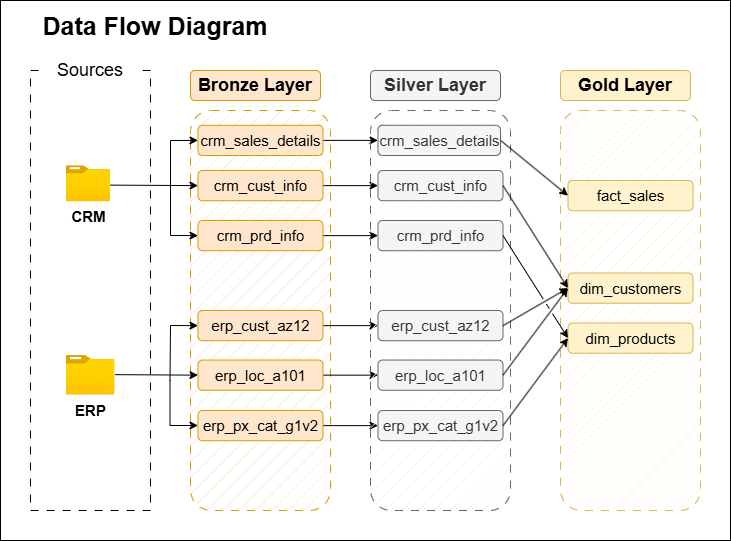

The diagram above was exported from draw.io. Its source (the exported page's mxGraphModel, read from the mxfile embedded in the PNG):
<mxGraphModel dx="1044" dy="626" grid="1" gridSize="10" guides="1" tooltips="1" connect="1" arrows="1" fold="1" page="1" pageScale="1" pageWidth="850" pageHeight="1100" background="#FFFFFF" math="0" shadow="0">
  <root>
    <mxCell id="0" />
    <mxCell id="1" parent="0" />
    <mxCell id="YqkB90EsVeuBnwkxG6aO-1" value="&lt;font style=&quot;font-size: 25px;&quot;&gt;&lt;b&gt;Data Flow Diagram&lt;/b&gt;&lt;/font&gt;" style="text;html=1;align=center;verticalAlign=middle;whiteSpace=wrap;rounded=0;" parent="1" vertex="1">
      <mxGeometry x="40" y="20" width="250" height="30" as="geometry" />
    </mxCell>
    <mxCell id="YqkB90EsVeuBnwkxG6aO-2" value="" style="rounded=0;whiteSpace=wrap;html=1;fillColor=none;dashed=1;dashPattern=8 8;" parent="1" vertex="1">
      <mxGeometry x="40" y="80" width="120" height="440" as="geometry" />
    </mxCell>
    <mxCell id="YqkB90EsVeuBnwkxG6aO-4" value="&lt;font style=&quot;font-size: 18px;&quot;&gt;Sources&lt;/font&gt;" style="rounded=0;whiteSpace=wrap;html=1;strokeColor=none;" parent="1" vertex="1">
      <mxGeometry x="50" y="60" width="100" height="40" as="geometry" />
    </mxCell>
    <mxCell id="YqkB90EsVeuBnwkxG6aO-5" value="&lt;b&gt;&lt;font style=&quot;font-size: 15px;&quot;&gt;CRM&lt;/font&gt;&lt;/b&gt;" style="image;aspect=fixed;html=1;points=[];align=center;fontSize=12;image=img/lib/azure2/general/Folder_Blank.svg;" parent="1" vertex="1">
      <mxGeometry x="75.5" y="175.23" width="44.5" height="36.12" as="geometry" />
    </mxCell>
    <mxCell id="YqkB90EsVeuBnwkxG6aO-6" value="&lt;b&gt;&lt;font style=&quot;font-size: 15px;&quot;&gt;ERP&lt;/font&gt;&lt;/b&gt;" style="image;aspect=fixed;html=1;points=[];align=center;fontSize=12;image=img/lib/azure2/general/Folder_Blank.svg;" parent="1" vertex="1">
      <mxGeometry x="75.5" y="364.77" width="49" height="39.77" as="geometry" />
    </mxCell>
    <mxCell id="YqkB90EsVeuBnwkxG6aO-7" value="" style="rounded=1;whiteSpace=wrap;html=1;fillColor=#ffe6cc;dashed=1;dashPattern=8 8;strokeColor=#d79b00;fillStyle=hatch;" parent="1" vertex="1">
      <mxGeometry x="200" y="120" width="140" height="400" as="geometry" />
    </mxCell>
    <mxCell id="YqkB90EsVeuBnwkxG6aO-8" value="&lt;font style=&quot;font-size: 18px;&quot;&gt;&lt;b style=&quot;&quot;&gt;Bronze Layer&lt;/b&gt;&lt;/font&gt;" style="rounded=1;whiteSpace=wrap;html=1;fillColor=#ffe6cc;strokeColor=#d79b00;" parent="1" vertex="1">
      <mxGeometry x="200" y="80" width="130" height="30" as="geometry" />
    </mxCell>
    <mxCell id="qpqBN6Q0HCCy7ic-RqsN-9" style="edgeStyle=orthogonalEdgeStyle;rounded=0;orthogonalLoop=1;jettySize=auto;html=1;exitX=1;exitY=0.5;exitDx=0;exitDy=0;entryX=0;entryY=0.5;entryDx=0;entryDy=0;" parent="1" source="YqkB90EsVeuBnwkxG6aO-9" target="qpqBN6Q0HCCy7ic-RqsN-3" edge="1">
      <mxGeometry relative="1" as="geometry" />
    </mxCell>
    <mxCell id="YqkB90EsVeuBnwkxG6aO-9" value="&lt;font style=&quot;font-size: 15px;&quot;&gt;crm_sales_details&lt;/font&gt;" style="rounded=1;whiteSpace=wrap;html=1;fillColor=#ffe6cc;strokeColor=#d79b00;" parent="1" vertex="1">
      <mxGeometry x="207.5" y="134.77" width="125" height="30.23" as="geometry" />
    </mxCell>
    <mxCell id="qpqBN6Q0HCCy7ic-RqsN-10" style="edgeStyle=orthogonalEdgeStyle;rounded=0;orthogonalLoop=1;jettySize=auto;html=1;exitX=1;exitY=0.5;exitDx=0;exitDy=0;entryX=0;entryY=0.5;entryDx=0;entryDy=0;" parent="1" source="YqkB90EsVeuBnwkxG6aO-10" target="qpqBN6Q0HCCy7ic-RqsN-4" edge="1">
      <mxGeometry relative="1" as="geometry" />
    </mxCell>
    <mxCell id="YqkB90EsVeuBnwkxG6aO-10" value="&lt;font style=&quot;font-size: 15px;&quot;&gt;crm_cust_info&lt;/font&gt;" style="rounded=1;whiteSpace=wrap;html=1;fillColor=#ffe6cc;strokeColor=#d79b00;" parent="1" vertex="1">
      <mxGeometry x="207.5" y="180" width="125" height="30.23" as="geometry" />
    </mxCell>
    <mxCell id="qpqBN6Q0HCCy7ic-RqsN-11" style="edgeStyle=orthogonalEdgeStyle;rounded=0;orthogonalLoop=1;jettySize=auto;html=1;exitX=1;exitY=0.5;exitDx=0;exitDy=0;entryX=0;entryY=0.5;entryDx=0;entryDy=0;" parent="1" source="YqkB90EsVeuBnwkxG6aO-11" target="qpqBN6Q0HCCy7ic-RqsN-5" edge="1">
      <mxGeometry relative="1" as="geometry" />
    </mxCell>
    <mxCell id="YqkB90EsVeuBnwkxG6aO-11" value="&lt;font style=&quot;font-size: 15px;&quot;&gt;crm_prd_info&lt;/font&gt;" style="rounded=1;whiteSpace=wrap;html=1;fillColor=#ffe6cc;strokeColor=#d79b00;" parent="1" vertex="1">
      <mxGeometry x="207.5" y="230" width="125" height="30.23" as="geometry" />
    </mxCell>
    <mxCell id="YqkB90EsVeuBnwkxG6aO-14" value="" style="endArrow=classic;html=1;rounded=0;entryX=0;entryY=0.5;entryDx=0;entryDy=0;" parent="1" target="YqkB90EsVeuBnwkxG6aO-10" edge="1">
      <mxGeometry width="50" height="50" relative="1" as="geometry">
        <mxPoint x="120" y="194.62" as="sourcePoint" />
        <mxPoint x="170" y="194.62" as="targetPoint" />
      </mxGeometry>
    </mxCell>
    <mxCell id="YqkB90EsVeuBnwkxG6aO-15" value="" style="endArrow=classic;html=1;rounded=0;entryX=0;entryY=0.5;entryDx=0;entryDy=0;" parent="1" target="YqkB90EsVeuBnwkxG6aO-9" edge="1">
      <mxGeometry width="50" height="50" relative="1" as="geometry">
        <mxPoint x="180" y="200" as="sourcePoint" />
        <mxPoint x="180" y="150" as="targetPoint" />
        <Array as="points">
          <mxPoint x="180" y="150" />
        </Array>
      </mxGeometry>
    </mxCell>
    <mxCell id="YqkB90EsVeuBnwkxG6aO-16" value="" style="endArrow=classic;html=1;rounded=0;entryX=0;entryY=0.5;entryDx=0;entryDy=0;" parent="1" target="YqkB90EsVeuBnwkxG6aO-11" edge="1">
      <mxGeometry width="50" height="50" relative="1" as="geometry">
        <mxPoint x="180" y="200" as="sourcePoint" />
        <mxPoint x="200" y="240" as="targetPoint" />
        <Array as="points">
          <mxPoint x="180" y="245" />
        </Array>
      </mxGeometry>
    </mxCell>
    <mxCell id="qpqBN6Q0HCCy7ic-RqsN-12" style="edgeStyle=orthogonalEdgeStyle;rounded=0;orthogonalLoop=1;jettySize=auto;html=1;exitX=1;exitY=0.5;exitDx=0;exitDy=0;entryX=0;entryY=0.5;entryDx=0;entryDy=0;" parent="1" source="YqkB90EsVeuBnwkxG6aO-17" target="qpqBN6Q0HCCy7ic-RqsN-6" edge="1">
      <mxGeometry relative="1" as="geometry" />
    </mxCell>
    <mxCell id="YqkB90EsVeuBnwkxG6aO-17" value="&lt;font style=&quot;font-size: 15px;&quot;&gt;erp_cust_az12&lt;/font&gt;" style="rounded=1;whiteSpace=wrap;html=1;fillColor=#ffe6cc;strokeColor=#d79b00;" parent="1" vertex="1">
      <mxGeometry x="207.5" y="320" width="125" height="30.23" as="geometry" />
    </mxCell>
    <mxCell id="qpqBN6Q0HCCy7ic-RqsN-13" style="edgeStyle=orthogonalEdgeStyle;rounded=0;orthogonalLoop=1;jettySize=auto;html=1;exitX=1;exitY=0.5;exitDx=0;exitDy=0;entryX=0;entryY=0.5;entryDx=0;entryDy=0;" parent="1" source="YqkB90EsVeuBnwkxG6aO-18" target="qpqBN6Q0HCCy7ic-RqsN-7" edge="1">
      <mxGeometry relative="1" as="geometry" />
    </mxCell>
    <mxCell id="YqkB90EsVeuBnwkxG6aO-18" value="&lt;font style=&quot;font-size: 15px;&quot;&gt;erp_loc_a101&lt;/font&gt;" style="rounded=1;whiteSpace=wrap;html=1;fillColor=#ffe6cc;strokeColor=#d79b00;" parent="1" vertex="1">
      <mxGeometry x="207.5" y="369.53999999999996" width="125" height="30.23" as="geometry" />
    </mxCell>
    <mxCell id="qpqBN6Q0HCCy7ic-RqsN-14" style="edgeStyle=orthogonalEdgeStyle;rounded=0;orthogonalLoop=1;jettySize=auto;html=1;exitX=1;exitY=0.5;exitDx=0;exitDy=0;" parent="1" source="YqkB90EsVeuBnwkxG6aO-19" target="qpqBN6Q0HCCy7ic-RqsN-8" edge="1">
      <mxGeometry relative="1" as="geometry" />
    </mxCell>
    <mxCell id="YqkB90EsVeuBnwkxG6aO-19" value="&lt;font style=&quot;font-size: 15px;&quot;&gt;erp_px_cat_g1v2&lt;/font&gt;" style="rounded=1;whiteSpace=wrap;html=1;fillColor=#ffe6cc;strokeColor=#d79b00;" parent="1" vertex="1">
      <mxGeometry x="207.5" y="420" width="125" height="30.23" as="geometry" />
    </mxCell>
    <mxCell id="YqkB90EsVeuBnwkxG6aO-20" value="" style="endArrow=classic;html=1;rounded=0;entryX=0;entryY=0.5;entryDx=0;entryDy=0;" parent="1" target="YqkB90EsVeuBnwkxG6aO-18" edge="1">
      <mxGeometry width="50" height="50" relative="1" as="geometry">
        <mxPoint x="124.5" y="384.15" as="sourcePoint" />
        <mxPoint x="212.5" y="384.53" as="targetPoint" />
      </mxGeometry>
    </mxCell>
    <mxCell id="YqkB90EsVeuBnwkxG6aO-21" value="" style="endArrow=classic;html=1;rounded=0;entryX=0;entryY=0.5;entryDx=0;entryDy=0;" parent="1" target="YqkB90EsVeuBnwkxG6aO-17" edge="1">
      <mxGeometry width="50" height="50" relative="1" as="geometry">
        <mxPoint x="179.5" y="390" as="sourcePoint" />
        <mxPoint x="207.5" y="340" as="targetPoint" />
        <Array as="points">
          <mxPoint x="180" y="335" />
        </Array>
      </mxGeometry>
    </mxCell>
    <mxCell id="YqkB90EsVeuBnwkxG6aO-22" value="" style="endArrow=classic;html=1;rounded=0;entryX=0;entryY=0.5;entryDx=0;entryDy=0;" parent="1" edge="1">
      <mxGeometry width="50" height="50" relative="1" as="geometry">
        <mxPoint x="179.5" y="390" as="sourcePoint" />
        <mxPoint x="207.5" y="435" as="targetPoint" />
        <Array as="points">
          <mxPoint x="179.5" y="435" />
        </Array>
      </mxGeometry>
    </mxCell>
    <mxCell id="qpqBN6Q0HCCy7ic-RqsN-1" value="" style="rounded=1;whiteSpace=wrap;html=1;fillColor=#f5f5f5;dashed=1;dashPattern=8 8;strokeColor=#666666;fillStyle=hatch;fontColor=#333333;" parent="1" vertex="1">
      <mxGeometry x="380" y="120" width="140" height="400" as="geometry" />
    </mxCell>
    <mxCell id="qpqBN6Q0HCCy7ic-RqsN-2" value="&lt;font style=&quot;font-size: 18px;&quot;&gt;&lt;b style=&quot;&quot;&gt;Silver Layer&lt;/b&gt;&lt;/font&gt;" style="rounded=1;whiteSpace=wrap;html=1;fillColor=#f5f5f5;strokeColor=#666666;fontColor=#333333;" parent="1" vertex="1">
      <mxGeometry x="380" y="80" width="130" height="30" as="geometry" />
    </mxCell>
    <mxCell id="qpqBN6Q0HCCy7ic-RqsN-3" value="&lt;font style=&quot;font-size: 15px;&quot;&gt;crm_sales_details&lt;/font&gt;" style="rounded=1;whiteSpace=wrap;html=1;fillColor=#f5f5f5;strokeColor=#666666;fontColor=#333333;" parent="1" vertex="1">
      <mxGeometry x="387.5" y="134.77" width="122.5" height="30.23" as="geometry" />
    </mxCell>
    <mxCell id="qpqBN6Q0HCCy7ic-RqsN-4" value="&lt;font style=&quot;font-size: 15px;&quot;&gt;crm_cust_info&lt;/font&gt;" style="rounded=1;whiteSpace=wrap;html=1;fillColor=#f5f5f5;strokeColor=#666666;fontColor=#333333;" parent="1" vertex="1">
      <mxGeometry x="387.5" y="180" width="125" height="30.23" as="geometry" />
    </mxCell>
    <mxCell id="qpqBN6Q0HCCy7ic-RqsN-5" value="&lt;font style=&quot;font-size: 15px;&quot;&gt;crm_prd_info&lt;/font&gt;" style="rounded=1;whiteSpace=wrap;html=1;fillColor=#f5f5f5;strokeColor=#666666;fontColor=#333333;" parent="1" vertex="1">
      <mxGeometry x="387.5" y="230" width="125" height="30.23" as="geometry" />
    </mxCell>
    <mxCell id="qpqBN6Q0HCCy7ic-RqsN-6" value="&lt;font style=&quot;font-size: 15px;&quot;&gt;erp_cust_az12&lt;/font&gt;" style="rounded=1;whiteSpace=wrap;html=1;fillColor=#f5f5f5;strokeColor=#666666;fontColor=#333333;" parent="1" vertex="1">
      <mxGeometry x="387.5" y="320" width="125" height="30.23" as="geometry" />
    </mxCell>
    <mxCell id="qpqBN6Q0HCCy7ic-RqsN-7" value="&lt;font style=&quot;font-size: 15px;&quot;&gt;erp_loc_a101&lt;/font&gt;" style="rounded=1;whiteSpace=wrap;html=1;fillColor=#f5f5f5;strokeColor=#666666;fontColor=#333333;" parent="1" vertex="1">
      <mxGeometry x="387.5" y="369.53999999999996" width="125" height="30.23" as="geometry" />
    </mxCell>
    <mxCell id="qpqBN6Q0HCCy7ic-RqsN-8" value="&lt;font style=&quot;font-size: 15px;&quot;&gt;erp_px_cat_g1v2&lt;/font&gt;" style="rounded=1;whiteSpace=wrap;html=1;fillColor=#f5f5f5;strokeColor=#666666;fontColor=#333333;" parent="1" vertex="1">
      <mxGeometry x="387.5" y="420" width="125" height="30.23" as="geometry" />
    </mxCell>
    <mxCell id="nDksSWfCXy5pAySrHeS0-1" value="" style="rounded=1;whiteSpace=wrap;html=1;fillColor=#fff2cc;dashed=1;dashPattern=8 8;strokeColor=#d6b656;fillStyle=hatch;" vertex="1" parent="1">
      <mxGeometry x="570" y="120" width="140" height="400" as="geometry" />
    </mxCell>
    <mxCell id="nDksSWfCXy5pAySrHeS0-2" value="&lt;font style=&quot;font-size: 18px;&quot;&gt;&lt;b style=&quot;&quot;&gt;Gold Layer&lt;/b&gt;&lt;/font&gt;" style="rounded=1;whiteSpace=wrap;html=1;fillColor=#fff2cc;strokeColor=#d6b656;" vertex="1" parent="1">
      <mxGeometry x="570" y="80" width="130" height="30" as="geometry" />
    </mxCell>
    <mxCell id="nDksSWfCXy5pAySrHeS0-3" value="&lt;font style=&quot;font-size: 15px;&quot;&gt;fact_sales&lt;/font&gt;" style="rounded=1;whiteSpace=wrap;html=1;fillColor=#fff2cc;strokeColor=#d6b656;" vertex="1" parent="1">
      <mxGeometry x="577.5" y="190" width="125" height="30.23" as="geometry" />
    </mxCell>
    <mxCell id="nDksSWfCXy5pAySrHeS0-4" value="&lt;font style=&quot;font-size: 15px;&quot;&gt;dim_customers&lt;/font&gt;" style="rounded=1;whiteSpace=wrap;html=1;fillColor=#fff2cc;strokeColor=#d6b656;" vertex="1" parent="1">
      <mxGeometry x="577.5" y="282.5" width="125" height="30.23" as="geometry" />
    </mxCell>
    <mxCell id="nDksSWfCXy5pAySrHeS0-5" value="&lt;font style=&quot;font-size: 15px;&quot;&gt;dim_products&lt;/font&gt;" style="rounded=1;whiteSpace=wrap;html=1;fillColor=#fff2cc;strokeColor=#d6b656;" vertex="1" parent="1">
      <mxGeometry x="577.5" y="332.5" width="125" height="30.23" as="geometry" />
    </mxCell>
    <mxCell id="nDksSWfCXy5pAySrHeS0-13" value="" style="endArrow=classic;html=1;rounded=0;entryX=0;entryY=0.5;entryDx=0;entryDy=0;exitX=1;exitY=0.5;exitDx=0;exitDy=0;jumpStyle=gap;" edge="1" parent="1" source="qpqBN6Q0HCCy7ic-RqsN-3" target="nDksSWfCXy5pAySrHeS0-3">
      <mxGeometry width="50" height="50" relative="1" as="geometry">
        <mxPoint x="500" y="570" as="sourcePoint" />
        <mxPoint x="550" y="520" as="targetPoint" />
      </mxGeometry>
    </mxCell>
    <mxCell id="nDksSWfCXy5pAySrHeS0-14" value="" style="endArrow=classic;html=1;rounded=0;entryX=0;entryY=0.5;entryDx=0;entryDy=0;exitX=1;exitY=0.5;exitDx=0;exitDy=0;jumpStyle=gap;" edge="1" parent="1" source="qpqBN6Q0HCCy7ic-RqsN-4" target="nDksSWfCXy5pAySrHeS0-4">
      <mxGeometry width="50" height="50" relative="1" as="geometry">
        <mxPoint x="530" y="200" as="sourcePoint" />
        <mxPoint x="598" y="255" as="targetPoint" />
      </mxGeometry>
    </mxCell>
    <mxCell id="nDksSWfCXy5pAySrHeS0-15" value="" style="endArrow=classic;html=1;rounded=0;entryX=0;entryY=0.5;entryDx=0;entryDy=0;exitX=1;exitY=0.5;exitDx=0;exitDy=0;jumpStyle=gap;" edge="1" parent="1" source="qpqBN6Q0HCCy7ic-RqsN-6" target="nDksSWfCXy5pAySrHeS0-4">
      <mxGeometry width="50" height="50" relative="1" as="geometry">
        <mxPoint x="540" y="312.73" as="sourcePoint" />
        <mxPoint x="605" y="415.73" as="targetPoint" />
      </mxGeometry>
    </mxCell>
    <mxCell id="nDksSWfCXy5pAySrHeS0-16" value="" style="endArrow=classic;html=1;rounded=0;entryX=0;entryY=0.5;entryDx=0;entryDy=0;exitX=1;exitY=0.5;exitDx=0;exitDy=0;jumpStyle=gap;" edge="1" parent="1" source="qpqBN6Q0HCCy7ic-RqsN-7" target="nDksSWfCXy5pAySrHeS0-4">
      <mxGeometry width="50" height="50" relative="1" as="geometry">
        <mxPoint x="530" y="436.77" as="sourcePoint" />
        <mxPoint x="595" y="399.77" as="targetPoint" />
      </mxGeometry>
    </mxCell>
    <mxCell id="nDksSWfCXy5pAySrHeS0-17" value="" style="endArrow=classic;html=1;rounded=0;entryX=0;entryY=0.5;entryDx=0;entryDy=0;exitX=1;exitY=0.5;exitDx=0;exitDy=0;jumpStyle=gap;" edge="1" parent="1" source="qpqBN6Q0HCCy7ic-RqsN-5" target="nDksSWfCXy5pAySrHeS0-5">
      <mxGeometry width="50" height="50" relative="1" as="geometry">
        <mxPoint x="533" y="355" as="sourcePoint" />
        <mxPoint x="598" y="318" as="targetPoint" />
      </mxGeometry>
    </mxCell>
    <mxCell id="nDksSWfCXy5pAySrHeS0-18" value="" style="endArrow=classic;html=1;rounded=0;entryX=0;entryY=0.5;entryDx=0;entryDy=0;exitX=1;exitY=0.5;exitDx=0;exitDy=0;jumpStyle=gap;" edge="1" parent="1" source="qpqBN6Q0HCCy7ic-RqsN-8" target="nDksSWfCXy5pAySrHeS0-5">
      <mxGeometry width="50" height="50" relative="1" as="geometry">
        <mxPoint x="543" y="365" as="sourcePoint" />
        <mxPoint x="608" y="328" as="targetPoint" />
      </mxGeometry>
    </mxCell>
    <mxCell id="nDksSWfCXy5pAySrHeS0-19" value="" style="rounded=0;whiteSpace=wrap;html=1;fillColor=none;" vertex="1" parent="1">
      <mxGeometry x="10" y="10" width="730" height="540" as="geometry" />
    </mxCell>
  </root>
</mxGraphModel>